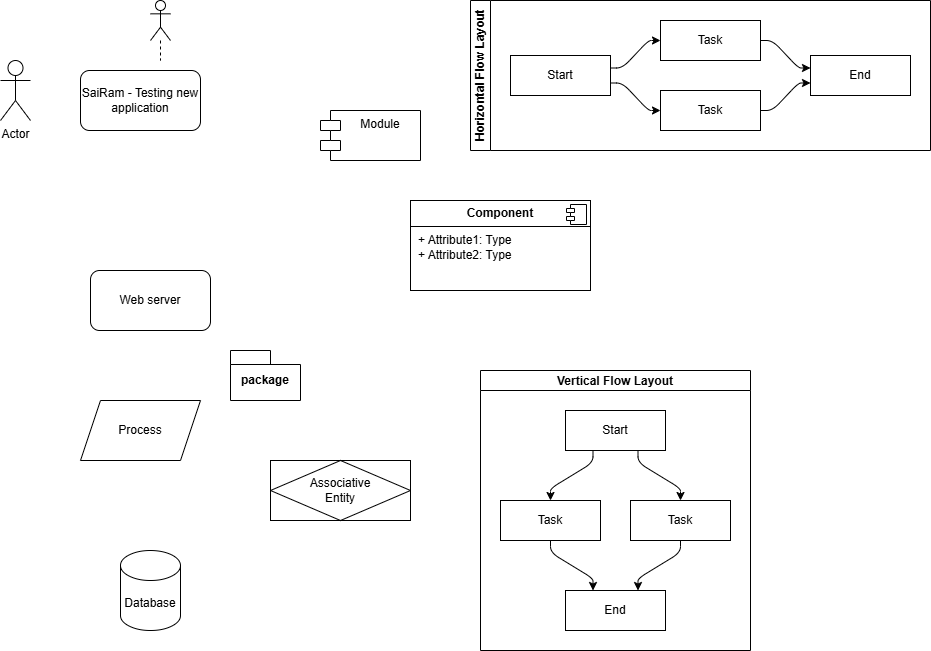

The diagram above was exported from draw.io. Its source (the exported page's mxGraphModel, read from the mxfile embedded in the PNG):
<mxGraphModel dx="1434" dy="772" grid="1" gridSize="10" guides="1" tooltips="1" connect="1" arrows="1" fold="1" page="1" pageScale="1" pageWidth="850" pageHeight="1100" math="0" shadow="0">
  <root>
    <mxCell id="0" />
    <mxCell id="1" parent="0" />
    <mxCell id="yO33cV3GExQzgS5N-ZtT-1" value="SaiRam - Testing new application" style="rounded=1;whiteSpace=wrap;html=1;" parent="1" vertex="1">
      <mxGeometry x="240" y="90" width="120" height="60" as="geometry" />
    </mxCell>
    <mxCell id="yO33cV3GExQzgS5N-ZtT-2" value="Web server" style="rounded=1;whiteSpace=wrap;html=1;" parent="1" vertex="1">
      <mxGeometry x="250" y="290" width="120" height="60" as="geometry" />
    </mxCell>
    <mxCell id="yO33cV3GExQzgS5N-ZtT-3" value="Process" style="shape=parallelogram;perimeter=parallelogramPerimeter;whiteSpace=wrap;html=1;fixedSize=1;" parent="1" vertex="1">
      <mxGeometry x="240" y="420" width="120" height="60" as="geometry" />
    </mxCell>
    <mxCell id="yO33cV3GExQzgS5N-ZtT-4" value="Database" style="shape=cylinder3;whiteSpace=wrap;html=1;boundedLbl=1;backgroundOutline=1;size=15;" parent="1" vertex="1">
      <mxGeometry x="280" y="570" width="60" height="80" as="geometry" />
    </mxCell>
    <mxCell id="HFCFKOxs-ZzFPCMqL3Jq-1" value="Actor" style="shape=umlActor;verticalLabelPosition=bottom;verticalAlign=top;html=1;" vertex="1" parent="1">
      <mxGeometry x="160" y="80" width="30" height="60" as="geometry" />
    </mxCell>
    <mxCell id="HFCFKOxs-ZzFPCMqL3Jq-2" value="" style="shape=umlLifeline;perimeter=lifelinePerimeter;whiteSpace=wrap;html=1;container=1;dropTarget=0;collapsible=0;recursiveResize=0;outlineConnect=0;portConstraint=eastwest;newEdgeStyle={&quot;curved&quot;:0,&quot;rounded&quot;:0};participant=umlActor;" vertex="1" parent="1">
      <mxGeometry x="310" y="20" width="20" height="60" as="geometry" />
    </mxCell>
    <mxCell id="HFCFKOxs-ZzFPCMqL3Jq-3" value="package" style="shape=folder;fontStyle=1;spacingTop=10;tabWidth=40;tabHeight=14;tabPosition=left;html=1;whiteSpace=wrap;" vertex="1" parent="1">
      <mxGeometry x="390" y="370" width="70" height="50" as="geometry" />
    </mxCell>
    <mxCell id="HFCFKOxs-ZzFPCMqL3Jq-4" value="Module" style="shape=module;align=left;spacingLeft=20;align=center;verticalAlign=top;whiteSpace=wrap;html=1;" vertex="1" parent="1">
      <mxGeometry x="480" y="130" width="100" height="50" as="geometry" />
    </mxCell>
    <mxCell id="HFCFKOxs-ZzFPCMqL3Jq-5" value="&lt;p style=&quot;margin:0px;margin-top:6px;text-align:center;&quot;&gt;&lt;b&gt;Component&lt;/b&gt;&lt;/p&gt;&lt;hr size=&quot;1&quot; style=&quot;border-style:solid;&quot;/&gt;&lt;p style=&quot;margin:0px;margin-left:8px;&quot;&gt;+ Attribute1: Type&lt;br/&gt;+ Attribute2: Type&lt;/p&gt;" style="align=left;overflow=fill;html=1;dropTarget=0;whiteSpace=wrap;" vertex="1" parent="1">
      <mxGeometry x="570" y="220" width="180" height="90" as="geometry" />
    </mxCell>
    <mxCell id="HFCFKOxs-ZzFPCMqL3Jq-6" value="" style="shape=component;jettyWidth=8;jettyHeight=4;" vertex="1" parent="HFCFKOxs-ZzFPCMqL3Jq-5">
      <mxGeometry x="1" width="20" height="20" relative="1" as="geometry">
        <mxPoint x="-24" y="4" as="offset" />
      </mxGeometry>
    </mxCell>
    <mxCell id="HFCFKOxs-ZzFPCMqL3Jq-7" value="Associative&#10;Entity" style="shape=associativeEntity;whiteSpace=wrap;html=1;align=center;" vertex="1" parent="1">
      <mxGeometry x="430" y="480" width="140" height="60" as="geometry" />
    </mxCell>
    <mxCell id="HFCFKOxs-ZzFPCMqL3Jq-8" value="Vertical Flow Layout" style="swimlane;startSize=20;horizontal=1;childLayout=flowLayout;flowOrientation=north;resizable=0;interRankCellSpacing=50;containerType=tree;fontSize=12;" vertex="1" parent="1">
      <mxGeometry x="640" y="390" width="270" height="280" as="geometry" />
    </mxCell>
    <mxCell id="HFCFKOxs-ZzFPCMqL3Jq-9" value="Start" style="whiteSpace=wrap;html=1;" vertex="1" parent="HFCFKOxs-ZzFPCMqL3Jq-8">
      <mxGeometry x="85" y="40" width="100" height="40" as="geometry" />
    </mxCell>
    <mxCell id="HFCFKOxs-ZzFPCMqL3Jq-10" value="Task" style="whiteSpace=wrap;html=1;" vertex="1" parent="HFCFKOxs-ZzFPCMqL3Jq-8">
      <mxGeometry x="20" y="130" width="100" height="40" as="geometry" />
    </mxCell>
    <mxCell id="HFCFKOxs-ZzFPCMqL3Jq-11" value="" style="html=1;rounded=1;curved=0;sourcePerimeterSpacing=0;targetPerimeterSpacing=0;startSize=6;endSize=6;noEdgeStyle=1;orthogonal=1;" edge="1" parent="HFCFKOxs-ZzFPCMqL3Jq-8" source="HFCFKOxs-ZzFPCMqL3Jq-9" target="HFCFKOxs-ZzFPCMqL3Jq-10">
      <mxGeometry relative="1" as="geometry">
        <Array as="points">
          <mxPoint x="112.5" y="92" />
          <mxPoint x="70" y="118" />
        </Array>
      </mxGeometry>
    </mxCell>
    <mxCell id="HFCFKOxs-ZzFPCMqL3Jq-12" value="Task" style="whiteSpace=wrap;html=1;" vertex="1" parent="HFCFKOxs-ZzFPCMqL3Jq-8">
      <mxGeometry x="150" y="130" width="100" height="40" as="geometry" />
    </mxCell>
    <mxCell id="HFCFKOxs-ZzFPCMqL3Jq-13" value="" style="html=1;rounded=1;curved=0;sourcePerimeterSpacing=0;targetPerimeterSpacing=0;startSize=6;endSize=6;noEdgeStyle=1;orthogonal=1;" edge="1" parent="HFCFKOxs-ZzFPCMqL3Jq-8" source="HFCFKOxs-ZzFPCMqL3Jq-9" target="HFCFKOxs-ZzFPCMqL3Jq-12">
      <mxGeometry relative="1" as="geometry">
        <Array as="points">
          <mxPoint x="157.5" y="92" />
          <mxPoint x="200" y="118" />
        </Array>
      </mxGeometry>
    </mxCell>
    <mxCell id="HFCFKOxs-ZzFPCMqL3Jq-14" value="End" style="whiteSpace=wrap;html=1;" vertex="1" parent="HFCFKOxs-ZzFPCMqL3Jq-8">
      <mxGeometry x="85" y="220" width="100" height="40" as="geometry" />
    </mxCell>
    <mxCell id="HFCFKOxs-ZzFPCMqL3Jq-15" value="" style="html=1;rounded=1;curved=0;sourcePerimeterSpacing=0;targetPerimeterSpacing=0;startSize=6;endSize=6;noEdgeStyle=1;orthogonal=1;" edge="1" parent="HFCFKOxs-ZzFPCMqL3Jq-8" source="HFCFKOxs-ZzFPCMqL3Jq-10" target="HFCFKOxs-ZzFPCMqL3Jq-14">
      <mxGeometry relative="1" as="geometry">
        <Array as="points">
          <mxPoint x="70" y="182" />
          <mxPoint x="112.5" y="208" />
        </Array>
      </mxGeometry>
    </mxCell>
    <mxCell id="HFCFKOxs-ZzFPCMqL3Jq-16" value="" style="html=1;rounded=1;curved=0;sourcePerimeterSpacing=0;targetPerimeterSpacing=0;startSize=6;endSize=6;noEdgeStyle=1;orthogonal=1;" edge="1" parent="HFCFKOxs-ZzFPCMqL3Jq-8" source="HFCFKOxs-ZzFPCMqL3Jq-12" target="HFCFKOxs-ZzFPCMqL3Jq-14">
      <mxGeometry relative="1" as="geometry">
        <Array as="points">
          <mxPoint x="200" y="182" />
          <mxPoint x="157.5" y="208" />
        </Array>
      </mxGeometry>
    </mxCell>
    <mxCell id="HFCFKOxs-ZzFPCMqL3Jq-17" value="Horizontal Flow Layout" style="swimlane;html=1;startSize=20;horizontal=0;childLayout=flowLayout;flowOrientation=west;resizable=0;interRankCellSpacing=50;containerType=tree;fontSize=12;" vertex="1" parent="1">
      <mxGeometry x="630" y="20" width="460" height="150" as="geometry" />
    </mxCell>
    <mxCell id="HFCFKOxs-ZzFPCMqL3Jq-18" value="Start" style="whiteSpace=wrap;html=1;" vertex="1" parent="HFCFKOxs-ZzFPCMqL3Jq-17">
      <mxGeometry x="40" y="55" width="100" height="40" as="geometry" />
    </mxCell>
    <mxCell id="HFCFKOxs-ZzFPCMqL3Jq-19" value="Task" style="whiteSpace=wrap;html=1;" vertex="1" parent="HFCFKOxs-ZzFPCMqL3Jq-17">
      <mxGeometry x="190" y="20" width="100" height="40" as="geometry" />
    </mxCell>
    <mxCell id="HFCFKOxs-ZzFPCMqL3Jq-20" value="" style="html=1;rounded=1;curved=0;sourcePerimeterSpacing=0;targetPerimeterSpacing=0;startSize=6;endSize=6;noEdgeStyle=1;orthogonal=1;" edge="1" parent="HFCFKOxs-ZzFPCMqL3Jq-17" source="HFCFKOxs-ZzFPCMqL3Jq-18" target="HFCFKOxs-ZzFPCMqL3Jq-19">
      <mxGeometry relative="1" as="geometry">
        <Array as="points">
          <mxPoint x="152" y="67.5" />
          <mxPoint x="178" y="40" />
        </Array>
      </mxGeometry>
    </mxCell>
    <mxCell id="HFCFKOxs-ZzFPCMqL3Jq-21" value="Task" style="whiteSpace=wrap;html=1;" vertex="1" parent="HFCFKOxs-ZzFPCMqL3Jq-17">
      <mxGeometry x="190" y="90" width="100" height="40" as="geometry" />
    </mxCell>
    <mxCell id="HFCFKOxs-ZzFPCMqL3Jq-22" value="" style="html=1;rounded=1;curved=0;sourcePerimeterSpacing=0;targetPerimeterSpacing=0;startSize=6;endSize=6;noEdgeStyle=1;orthogonal=1;" edge="1" parent="HFCFKOxs-ZzFPCMqL3Jq-17" source="HFCFKOxs-ZzFPCMqL3Jq-18" target="HFCFKOxs-ZzFPCMqL3Jq-21">
      <mxGeometry relative="1" as="geometry">
        <Array as="points">
          <mxPoint x="152" y="82.5" />
          <mxPoint x="178" y="110" />
        </Array>
      </mxGeometry>
    </mxCell>
    <mxCell id="HFCFKOxs-ZzFPCMqL3Jq-23" value="End" style="whiteSpace=wrap;html=1;" vertex="1" parent="HFCFKOxs-ZzFPCMqL3Jq-17">
      <mxGeometry x="340" y="55" width="100" height="40" as="geometry" />
    </mxCell>
    <mxCell id="HFCFKOxs-ZzFPCMqL3Jq-24" value="" style="html=1;rounded=1;curved=0;sourcePerimeterSpacing=0;targetPerimeterSpacing=0;startSize=6;endSize=6;noEdgeStyle=1;orthogonal=1;" edge="1" parent="HFCFKOxs-ZzFPCMqL3Jq-17" source="HFCFKOxs-ZzFPCMqL3Jq-19" target="HFCFKOxs-ZzFPCMqL3Jq-23">
      <mxGeometry relative="1" as="geometry">
        <Array as="points">
          <mxPoint x="302" y="40" />
          <mxPoint x="328" y="67.5" />
        </Array>
      </mxGeometry>
    </mxCell>
    <mxCell id="HFCFKOxs-ZzFPCMqL3Jq-25" value="" style="html=1;rounded=1;curved=0;sourcePerimeterSpacing=0;targetPerimeterSpacing=0;startSize=6;endSize=6;noEdgeStyle=1;orthogonal=1;" edge="1" parent="HFCFKOxs-ZzFPCMqL3Jq-17" source="HFCFKOxs-ZzFPCMqL3Jq-21" target="HFCFKOxs-ZzFPCMqL3Jq-23">
      <mxGeometry relative="1" as="geometry">
        <Array as="points">
          <mxPoint x="302" y="110" />
          <mxPoint x="328" y="82.5" />
        </Array>
      </mxGeometry>
    </mxCell>
  </root>
</mxGraphModel>